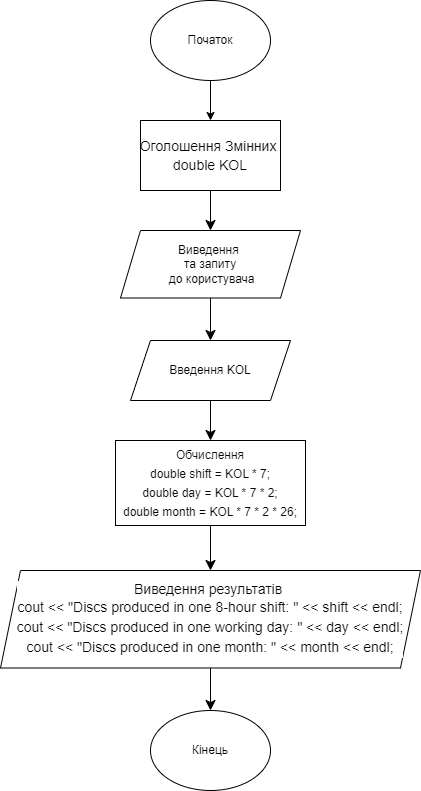

The diagram above was exported from draw.io. Its source (the exported page's mxGraphModel, read from the mxfile embedded in the PNG):
<mxGraphModel dx="389" dy="996" grid="1" gridSize="10" guides="1" tooltips="1" connect="1" arrows="1" fold="1" page="1" pageScale="1" pageWidth="827" pageHeight="1169" math="0" shadow="0">
  <root>
    <mxCell id="0" />
    <mxCell id="1" parent="0" />
    <mxCell id="S2ra19Fz_c7Af8r-qMT8-3" style="edgeStyle=orthogonalEdgeStyle;rounded=0;orthogonalLoop=1;jettySize=auto;html=1;entryX=0.5;entryY=0;entryDx=0;entryDy=0;" parent="1" source="S2ra19Fz_c7Af8r-qMT8-1" target="S2ra19Fz_c7Af8r-qMT8-2" edge="1">
      <mxGeometry relative="1" as="geometry" />
    </mxCell>
    <mxCell id="S2ra19Fz_c7Af8r-qMT8-1" value="Початок" style="ellipse;whiteSpace=wrap;html=1;" parent="1" vertex="1">
      <mxGeometry x="200" y="120" width="120" height="80" as="geometry" />
    </mxCell>
    <mxCell id="slB0nZuq0k-E9BOrMoj4-140" style="edgeStyle=orthogonalEdgeStyle;shape=connector;rounded=0;orthogonalLoop=1;jettySize=auto;html=1;entryX=0.5;entryY=0;entryDx=0;entryDy=0;strokeColor=default;align=center;verticalAlign=middle;fontFamily=Helvetica;fontSize=12;fontColor=default;labelBackgroundColor=default;startSize=8;endArrow=classic;endSize=8;" edge="1" parent="1" source="S2ra19Fz_c7Af8r-qMT8-2" target="slB0nZuq0k-E9BOrMoj4-139">
      <mxGeometry relative="1" as="geometry" />
    </mxCell>
    <mxCell id="S2ra19Fz_c7Af8r-qMT8-2" value="&lt;div style=&quot;font-size: 14px; line-height: 19px; white-space: pre;&quot;&gt;&lt;div style=&quot;line-height: 19px;&quot;&gt;&lt;div style=&quot;&quot;&gt;&lt;font face=&quot;Helvetica&quot; color=&quot;#050505&quot; style=&quot;&quot;&gt;Оголошення Змінних &lt;/font&gt;&lt;/div&gt;&lt;div style=&quot;&quot;&gt;&lt;div style=&quot;line-height: 19px;&quot;&gt;&lt;font color=&quot;#050505&quot; style=&quot;&quot; face=&quot;Helvetica&quot;&gt;double KOL&lt;/font&gt;&lt;/div&gt;&lt;/div&gt;&lt;/div&gt;&lt;/div&gt;" style="rounded=0;whiteSpace=wrap;html=1;" parent="1" vertex="1">
      <mxGeometry x="190" y="240" width="140" height="70" as="geometry" />
    </mxCell>
    <mxCell id="slB0nZuq0k-E9BOrMoj4-153" style="edgeStyle=orthogonalEdgeStyle;shape=connector;rounded=0;orthogonalLoop=1;jettySize=auto;html=1;entryX=0.5;entryY=0;entryDx=0;entryDy=0;strokeColor=default;align=center;verticalAlign=middle;fontFamily=Helvetica;fontSize=12;fontColor=default;labelBackgroundColor=default;startSize=8;endArrow=classic;endSize=8;" edge="1" parent="1" source="slB0nZuq0k-E9BOrMoj4-122" target="slB0nZuq0k-E9BOrMoj4-152">
      <mxGeometry relative="1" as="geometry" />
    </mxCell>
    <mxCell id="slB0nZuq0k-E9BOrMoj4-122" value="&lt;font style=&quot;font-size: 14px;&quot; face=&quot;Helvetica&quot; color=&quot;#050505&quot;&gt;Виведення результатів&amp;nbsp;&lt;/font&gt;&lt;div&gt;&lt;div style=&quot;line-height: 19px; white-space: pre;&quot;&gt;&lt;div style=&quot;&quot;&gt;&lt;font color=&quot;#050505&quot; style=&quot;font-size: 14px;&quot; face=&quot;Helvetica&quot;&gt;cout &amp;lt;&amp;lt; &quot;Discs produced in one 8-hour shift: &quot; &amp;lt;&amp;lt; shift &amp;lt;&amp;lt; endl;&lt;/font&gt;&lt;/div&gt;&lt;div style=&quot;&quot;&gt;&lt;font color=&quot;#050505&quot; style=&quot;font-size: 14px;&quot; face=&quot;Helvetica&quot;&gt;cout &amp;lt;&amp;lt; &quot;Discs produced in one working day: &quot; &amp;lt;&amp;lt; day &amp;lt;&amp;lt; endl;&lt;/font&gt;&lt;/div&gt;&lt;div style=&quot;&quot;&gt;&lt;font color=&quot;#050505&quot; style=&quot;font-size: 14px;&quot; face=&quot;Helvetica&quot;&gt;cout &amp;lt;&amp;lt; &quot;Discs produced in one month: &quot; &amp;lt;&amp;lt; month &amp;lt;&amp;lt; endl;&lt;/font&gt;&lt;/div&gt;&lt;/div&gt;&lt;/div&gt;" style="shape=parallelogram;perimeter=parallelogramPerimeter;whiteSpace=wrap;html=1;fixedSize=1;fontFamily=Helvetica;fontSize=12;fontColor=default;labelBackgroundColor=default;" vertex="1" parent="1">
      <mxGeometry x="50" y="690" width="420" height="97.5" as="geometry" />
    </mxCell>
    <mxCell id="slB0nZuq0k-E9BOrMoj4-143" style="edgeStyle=orthogonalEdgeStyle;shape=connector;rounded=0;orthogonalLoop=1;jettySize=auto;html=1;entryX=0.5;entryY=0;entryDx=0;entryDy=0;strokeColor=default;align=center;verticalAlign=middle;fontFamily=Helvetica;fontSize=12;fontColor=default;labelBackgroundColor=default;startSize=8;endArrow=classic;endSize=8;" edge="1" parent="1" source="slB0nZuq0k-E9BOrMoj4-139" target="slB0nZuq0k-E9BOrMoj4-142">
      <mxGeometry relative="1" as="geometry" />
    </mxCell>
    <mxCell id="slB0nZuq0k-E9BOrMoj4-139" value="Виведення&amp;nbsp;&lt;div&gt;та запиту&lt;/div&gt;&lt;div&gt;&amp;nbsp;до користувача&lt;/div&gt;" style="shape=parallelogram;perimeter=parallelogramPerimeter;whiteSpace=wrap;html=1;fixedSize=1;fontFamily=Helvetica;fontSize=12;fontColor=default;labelBackgroundColor=default;" vertex="1" parent="1">
      <mxGeometry x="170" y="350" width="180" height="67.5" as="geometry" />
    </mxCell>
    <mxCell id="slB0nZuq0k-E9BOrMoj4-155" style="edgeStyle=orthogonalEdgeStyle;shape=connector;rounded=0;orthogonalLoop=1;jettySize=auto;html=1;entryX=0.5;entryY=0;entryDx=0;entryDy=0;strokeColor=default;align=center;verticalAlign=middle;fontFamily=Helvetica;fontSize=12;fontColor=default;labelBackgroundColor=default;startSize=8;endArrow=classic;endSize=8;" edge="1" parent="1" source="slB0nZuq0k-E9BOrMoj4-142" target="slB0nZuq0k-E9BOrMoj4-154">
      <mxGeometry relative="1" as="geometry" />
    </mxCell>
    <mxCell id="slB0nZuq0k-E9BOrMoj4-142" value="Введення KOL" style="shape=parallelogram;perimeter=parallelogramPerimeter;whiteSpace=wrap;html=1;fixedSize=1;fontFamily=Helvetica;fontSize=12;fontColor=default;labelBackgroundColor=default;" vertex="1" parent="1">
      <mxGeometry x="180" y="460" width="160" height="60" as="geometry" />
    </mxCell>
    <mxCell id="slB0nZuq0k-E9BOrMoj4-152" value="Кінець" style="ellipse;whiteSpace=wrap;html=1;fontFamily=Helvetica;fontSize=12;fontColor=default;labelBackgroundColor=default;" vertex="1" parent="1">
      <mxGeometry x="200" y="830" width="120" height="80" as="geometry" />
    </mxCell>
    <mxCell id="slB0nZuq0k-E9BOrMoj4-156" style="edgeStyle=orthogonalEdgeStyle;shape=connector;rounded=0;orthogonalLoop=1;jettySize=auto;html=1;entryX=0.5;entryY=0;entryDx=0;entryDy=0;strokeColor=default;align=center;verticalAlign=middle;fontFamily=Helvetica;fontSize=12;fontColor=default;labelBackgroundColor=default;startSize=8;endArrow=classic;endSize=8;" edge="1" parent="1" source="slB0nZuq0k-E9BOrMoj4-154" target="slB0nZuq0k-E9BOrMoj4-122">
      <mxGeometry relative="1" as="geometry" />
    </mxCell>
    <mxCell id="slB0nZuq0k-E9BOrMoj4-154" value="&lt;div style=&quot;line-height: 19px; white-space: pre;&quot;&gt;&lt;div style=&quot;&quot;&gt;&lt;font color=&quot;#050505&quot; face=&quot;Helvetica&quot;&gt;Обчислення&lt;/font&gt;&lt;/div&gt;&lt;div style=&quot;&quot;&gt;&lt;font color=&quot;#050505&quot; face=&quot;Helvetica&quot;&gt;double shift = KOL * 7;&lt;/font&gt;&lt;/div&gt;&lt;div style=&quot;&quot;&gt;&lt;font color=&quot;#050505&quot; face=&quot;Helvetica&quot;&gt;double day = KOL * 7 * 2;&lt;/font&gt;&lt;/div&gt;&lt;div style=&quot;&quot;&gt;&lt;font color=&quot;#050505&quot; face=&quot;Helvetica&quot;&gt;double month = KOL * 7 * 2 * 26;&lt;/font&gt;&lt;/div&gt;&lt;/div&gt;" style="rounded=0;whiteSpace=wrap;html=1;fontFamily=Helvetica;fontSize=12;fontColor=default;labelBackgroundColor=default;" vertex="1" parent="1">
      <mxGeometry x="165" y="560" width="190" height="85" as="geometry" />
    </mxCell>
  </root>
</mxGraphModel>